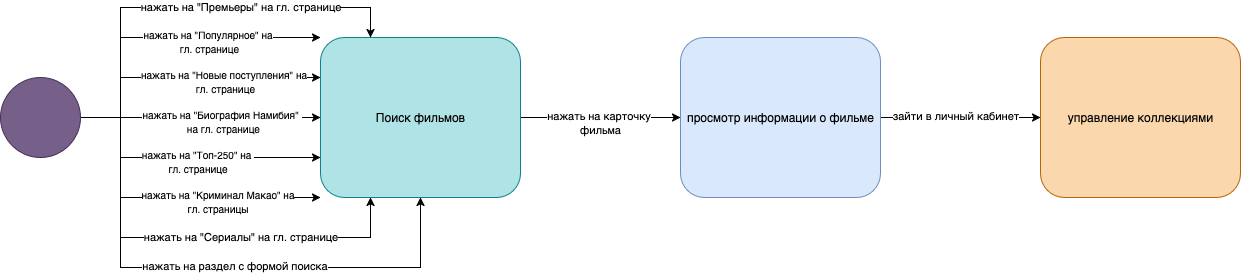

The diagram above was exported from draw.io. Its source (the exported page's mxGraphModel, read from the mxfile embedded in the PNG):
<mxGraphModel dx="2896" dy="1163" grid="1" gridSize="10" guides="1" tooltips="1" connect="1" arrows="1" fold="1" page="1" pageScale="1" pageWidth="1654" pageHeight="1169" math="0" shadow="0">
  <root>
    <mxCell id="0" />
    <mxCell id="1" parent="0" />
    <mxCell id="2cc397pnFsvukASCvfRF-25" style="edgeStyle=orthogonalEdgeStyle;rounded=0;orthogonalLoop=1;jettySize=auto;html=1;exitX=1;exitY=0.5;exitDx=0;exitDy=0;entryX=0;entryY=0.25;entryDx=0;entryDy=0;" parent="1" source="2cc397pnFsvukASCvfRF-1" target="2cc397pnFsvukASCvfRF-3" edge="1">
      <mxGeometry relative="1" as="geometry">
        <Array as="points">
          <mxPoint x="240" y="520" />
          <mxPoint x="240" y="480" />
        </Array>
      </mxGeometry>
    </mxCell>
    <mxCell id="2cc397pnFsvukASCvfRF-54" value="&lt;font style=&quot;font-size: 10px;&quot;&gt;нажать на &quot;Новые поступления&quot;&amp;nbsp;&lt;/font&gt;&lt;span style=&quot;font-size: 10px; background-color: light-dark(#ffffff, var(--ge-dark-color, #121212)); color: light-dark(rgb(0, 0, 0), rgb(255, 255, 255));&quot;&gt;на&lt;/span&gt;&lt;div&gt;&lt;span style=&quot;font-size: 10px; background-color: light-dark(#ffffff, var(--ge-dark-color, #121212)); color: light-dark(rgb(0, 0, 0), rgb(255, 255, 255));&quot;&gt;&amp;nbsp;гл. странице&lt;/span&gt;&lt;/div&gt;" style="edgeLabel;html=1;align=center;verticalAlign=middle;resizable=0;points=[];" parent="2cc397pnFsvukASCvfRF-25" vertex="1" connectable="0">
      <mxGeometry x="0.0808" y="3" relative="1" as="geometry">
        <mxPoint x="31" y="7" as="offset" />
      </mxGeometry>
    </mxCell>
    <mxCell id="2cc397pnFsvukASCvfRF-26" style="edgeStyle=orthogonalEdgeStyle;rounded=0;orthogonalLoop=1;jettySize=auto;html=1;exitX=1;exitY=0.5;exitDx=0;exitDy=0;entryX=0;entryY=0.5;entryDx=0;entryDy=0;" parent="1" source="2cc397pnFsvukASCvfRF-1" target="2cc397pnFsvukASCvfRF-3" edge="1">
      <mxGeometry relative="1" as="geometry" />
    </mxCell>
    <mxCell id="2cc397pnFsvukASCvfRF-55" value="&lt;div&gt;&lt;font style=&quot;font-size: 10px;&quot;&gt;нажать на &quot;Биография Намибия&quot;&amp;nbsp;&lt;/font&gt;&lt;/div&gt;&lt;div&gt;&lt;font style=&quot;background-color: light-dark(#ffffff, var(--ge-dark-color, #121212)); color: light-dark(rgb(0, 0, 0), rgb(255, 255, 255)); font-size: 10px;&quot;&gt;&amp;nbsp;&lt;/font&gt;&lt;span style=&quot;background-color: light-dark(#ffffff, var(--ge-dark-color, #121212)); color: light-dark(rgb(0, 0, 0), rgb(255, 255, 255)); font-size: 10px;&quot;&gt;на гл. странице&lt;/span&gt;&lt;/div&gt;" style="edgeLabel;html=1;align=center;verticalAlign=middle;resizable=0;points=[];" parent="2cc397pnFsvukASCvfRF-26" vertex="1" connectable="0">
      <mxGeometry x="-0.0461" y="-2" relative="1" as="geometry">
        <mxPoint x="26" y="2" as="offset" />
      </mxGeometry>
    </mxCell>
    <mxCell id="2cc397pnFsvukASCvfRF-27" style="edgeStyle=orthogonalEdgeStyle;rounded=0;orthogonalLoop=1;jettySize=auto;html=1;exitX=1;exitY=0.5;exitDx=0;exitDy=0;entryX=0;entryY=0.75;entryDx=0;entryDy=0;" parent="1" source="2cc397pnFsvukASCvfRF-1" target="2cc397pnFsvukASCvfRF-3" edge="1">
      <mxGeometry relative="1" as="geometry">
        <Array as="points">
          <mxPoint x="240" y="520" />
          <mxPoint x="240" y="560" />
        </Array>
      </mxGeometry>
    </mxCell>
    <mxCell id="2cc397pnFsvukASCvfRF-56" value="&lt;font style=&quot;font-size: 10px;&quot;&gt;нажать на &quot;Топ-250&quot;&amp;nbsp;&lt;/font&gt;&lt;span style=&quot;font-size: 10px; background-color: light-dark(#ffffff, var(--ge-dark-color, #121212)); color: light-dark(rgb(0, 0, 0), rgb(255, 255, 255));&quot;&gt;на&amp;nbsp;&lt;/span&gt;&lt;div&gt;&lt;span style=&quot;font-size: 10px; background-color: light-dark(#ffffff, var(--ge-dark-color, #121212)); color: light-dark(rgb(0, 0, 0), rgb(255, 255, 255));&quot;&gt;гл. странице&lt;/span&gt;&lt;/div&gt;" style="edgeLabel;html=1;align=center;verticalAlign=middle;resizable=0;points=[];" parent="2cc397pnFsvukASCvfRF-27" vertex="1" connectable="0">
      <mxGeometry x="-0.0395" relative="1" as="geometry">
        <mxPoint x="22" y="4" as="offset" />
      </mxGeometry>
    </mxCell>
    <mxCell id="2cc397pnFsvukASCvfRF-45" style="edgeStyle=orthogonalEdgeStyle;rounded=0;orthogonalLoop=1;jettySize=auto;html=1;exitX=1;exitY=0.5;exitDx=0;exitDy=0;entryX=0;entryY=0;entryDx=0;entryDy=0;" parent="1" source="2cc397pnFsvukASCvfRF-1" target="2cc397pnFsvukASCvfRF-3" edge="1">
      <mxGeometry relative="1" as="geometry">
        <Array as="points">
          <mxPoint x="240" y="520" />
          <mxPoint x="240" y="440" />
        </Array>
      </mxGeometry>
    </mxCell>
    <mxCell id="2cc397pnFsvukASCvfRF-53" value="&lt;font style=&quot;font-size: 10px;&quot;&gt;нажать на &quot;Популярное&quot;&amp;nbsp;&lt;/font&gt;&lt;span style=&quot;font-size: 10px; background-color: light-dark(#ffffff, var(--ge-dark-color, #121212)); color: light-dark(rgb(0, 0, 0), rgb(255, 255, 255));&quot;&gt;на&lt;/span&gt;&lt;div&gt;&lt;span style=&quot;font-size: 10px; background-color: light-dark(#ffffff, var(--ge-dark-color, #121212)); color: light-dark(rgb(0, 0, 0), rgb(255, 255, 255));&quot;&gt;&amp;nbsp;гл. странице&lt;/span&gt;&lt;/div&gt;" style="edgeLabel;html=1;align=center;verticalAlign=middle;resizable=0;points=[];" parent="2cc397pnFsvukASCvfRF-45" vertex="1" connectable="0">
      <mxGeometry x="0.0378" y="-1" relative="1" as="geometry">
        <mxPoint x="40" y="3" as="offset" />
      </mxGeometry>
    </mxCell>
    <mxCell id="2cc397pnFsvukASCvfRF-46" style="edgeStyle=orthogonalEdgeStyle;rounded=0;orthogonalLoop=1;jettySize=auto;html=1;exitX=1;exitY=0.5;exitDx=0;exitDy=0;entryX=0;entryY=1;entryDx=0;entryDy=0;" parent="1" source="2cc397pnFsvukASCvfRF-1" target="2cc397pnFsvukASCvfRF-3" edge="1">
      <mxGeometry relative="1" as="geometry">
        <Array as="points">
          <mxPoint x="240" y="520" />
          <mxPoint x="240" y="600" />
        </Array>
      </mxGeometry>
    </mxCell>
    <mxCell id="2cc397pnFsvukASCvfRF-57" value="&lt;font style=&quot;font-size: 10px;&quot;&gt;нажать на &quot;Криминал Макао&quot;&amp;nbsp;&lt;/font&gt;&lt;span style=&quot;font-size: 10px; background-color: light-dark(#ffffff, var(--ge-dark-color, #121212)); color: light-dark(rgb(0, 0, 0), rgb(255, 255, 255));&quot;&gt;на&lt;/span&gt;&lt;div&gt;&lt;span style=&quot;font-size: 10px; background-color: light-dark(#ffffff, var(--ge-dark-color, #121212)); color: light-dark(rgb(0, 0, 0), rgb(255, 255, 255));&quot;&gt;гл. страницы&lt;/span&gt;&lt;/div&gt;" style="edgeLabel;html=1;align=center;verticalAlign=middle;resizable=0;points=[];" parent="2cc397pnFsvukASCvfRF-46" vertex="1" connectable="0">
      <mxGeometry x="0.0905" y="1" relative="1" as="geometry">
        <mxPoint x="42" y="5" as="offset" />
      </mxGeometry>
    </mxCell>
    <mxCell id="2cc397pnFsvukASCvfRF-47" style="edgeStyle=orthogonalEdgeStyle;rounded=0;orthogonalLoop=1;jettySize=auto;html=1;exitX=1;exitY=0.5;exitDx=0;exitDy=0;entryX=0.25;entryY=0;entryDx=0;entryDy=0;" parent="1" source="2cc397pnFsvukASCvfRF-1" target="2cc397pnFsvukASCvfRF-3" edge="1">
      <mxGeometry relative="1" as="geometry">
        <Array as="points">
          <mxPoint x="240" y="520" />
          <mxPoint x="240" y="410" />
          <mxPoint x="490" y="410" />
        </Array>
      </mxGeometry>
    </mxCell>
    <mxCell id="2cc397pnFsvukASCvfRF-52" value="нажать на &quot;Премьеры&quot; на гл. странице" style="edgeLabel;html=1;align=center;verticalAlign=middle;resizable=0;points=[];" parent="2cc397pnFsvukASCvfRF-47" vertex="1" connectable="0">
      <mxGeometry x="0.1122" y="3" relative="1" as="geometry">
        <mxPoint x="30" y="2" as="offset" />
      </mxGeometry>
    </mxCell>
    <mxCell id="ADZlwQGgPcYQmFwea0R2-2" style="edgeStyle=orthogonalEdgeStyle;rounded=0;orthogonalLoop=1;jettySize=auto;html=1;exitX=1;exitY=0.5;exitDx=0;exitDy=0;entryX=0.25;entryY=1;entryDx=0;entryDy=0;" parent="1" source="2cc397pnFsvukASCvfRF-1" target="2cc397pnFsvukASCvfRF-3" edge="1">
      <mxGeometry relative="1" as="geometry">
        <Array as="points">
          <mxPoint x="240" y="520" />
          <mxPoint x="240" y="640" />
          <mxPoint x="490" y="640" />
        </Array>
      </mxGeometry>
    </mxCell>
    <mxCell id="ADZlwQGgPcYQmFwea0R2-3" value="нажать на &quot;Сериалы&quot; на гл. странице" style="edgeLabel;html=1;align=center;verticalAlign=middle;resizable=0;points=[];" parent="ADZlwQGgPcYQmFwea0R2-2" vertex="1" connectable="0">
      <mxGeometry x="0.2383" relative="1" as="geometry">
        <mxPoint y="-1" as="offset" />
      </mxGeometry>
    </mxCell>
    <mxCell id="ADZlwQGgPcYQmFwea0R2-4" style="edgeStyle=orthogonalEdgeStyle;rounded=0;orthogonalLoop=1;jettySize=auto;html=1;exitX=1;exitY=0.5;exitDx=0;exitDy=0;entryX=0.5;entryY=1;entryDx=0;entryDy=0;" parent="1" source="2cc397pnFsvukASCvfRF-1" target="2cc397pnFsvukASCvfRF-3" edge="1">
      <mxGeometry relative="1" as="geometry">
        <Array as="points">
          <mxPoint x="240" y="520" />
          <mxPoint x="240" y="670" />
          <mxPoint x="540" y="670" />
        </Array>
      </mxGeometry>
    </mxCell>
    <mxCell id="ADZlwQGgPcYQmFwea0R2-5" value="нажать на раздел с формой поиска" style="edgeLabel;html=1;align=center;verticalAlign=middle;resizable=0;points=[];" parent="ADZlwQGgPcYQmFwea0R2-4" vertex="1" connectable="0">
      <mxGeometry x="0.1586" y="-1" relative="1" as="geometry">
        <mxPoint x="-21" y="-3" as="offset" />
      </mxGeometry>
    </mxCell>
    <mxCell id="2cc397pnFsvukASCvfRF-1" value="" style="ellipse;whiteSpace=wrap;html=1;aspect=fixed;fillColor=#76608a;fontColor=#ffffff;strokeColor=#432D57;" parent="1" vertex="1">
      <mxGeometry x="120" y="480" width="80" height="80" as="geometry" />
    </mxCell>
    <mxCell id="m6Xa3apiKAiP1LlY0HML-2" style="edgeStyle=orthogonalEdgeStyle;rounded=0;orthogonalLoop=1;jettySize=auto;html=1;exitX=1;exitY=0.5;exitDx=0;exitDy=0;entryX=0;entryY=0.5;entryDx=0;entryDy=0;" edge="1" parent="1" source="2cc397pnFsvukASCvfRF-3" target="m6Xa3apiKAiP1LlY0HML-1">
      <mxGeometry relative="1" as="geometry" />
    </mxCell>
    <mxCell id="m6Xa3apiKAiP1LlY0HML-3" value="&lt;div&gt;нажать на карточку&lt;/div&gt;&lt;div&gt;&amp;nbsp;фильма&lt;/div&gt;" style="edgeLabel;html=1;align=center;verticalAlign=middle;resizable=0;points=[];" vertex="1" connectable="0" parent="m6Xa3apiKAiP1LlY0HML-2">
      <mxGeometry x="-0.0333" relative="1" as="geometry">
        <mxPoint y="5" as="offset" />
      </mxGeometry>
    </mxCell>
    <mxCell id="2cc397pnFsvukASCvfRF-3" value="Поиск фильмов" style="rounded=1;whiteSpace=wrap;html=1;fillColor=#b0e3e6;strokeColor=#0e8088;" parent="1" vertex="1">
      <mxGeometry x="440" y="440" width="200" height="160" as="geometry" />
    </mxCell>
    <mxCell id="2cc397pnFsvukASCvfRF-5" value="управление коллекциями" style="rounded=1;whiteSpace=wrap;html=1;fillColor=#fad7ac;strokeColor=#b46504;" parent="1" vertex="1">
      <mxGeometry x="1160" y="440" width="200" height="160" as="geometry" />
    </mxCell>
    <mxCell id="m6Xa3apiKAiP1LlY0HML-5" style="edgeStyle=orthogonalEdgeStyle;rounded=0;orthogonalLoop=1;jettySize=auto;html=1;exitX=1;exitY=0.5;exitDx=0;exitDy=0;" edge="1" parent="1" source="m6Xa3apiKAiP1LlY0HML-1" target="2cc397pnFsvukASCvfRF-5">
      <mxGeometry relative="1" as="geometry" />
    </mxCell>
    <mxCell id="m6Xa3apiKAiP1LlY0HML-6" value="зайти в личный кабинет" style="edgeLabel;html=1;align=center;verticalAlign=middle;resizable=0;points=[];" vertex="1" connectable="0" parent="m6Xa3apiKAiP1LlY0HML-5">
      <mxGeometry x="-0.175" y="-2" relative="1" as="geometry">
        <mxPoint x="8" y="-4" as="offset" />
      </mxGeometry>
    </mxCell>
    <mxCell id="m6Xa3apiKAiP1LlY0HML-1" value="просмотр информации о фильме" style="rounded=1;whiteSpace=wrap;html=1;fillColor=#dae8fc;strokeColor=#6c8ebf;" vertex="1" parent="1">
      <mxGeometry x="800" y="440" width="200" height="160" as="geometry" />
    </mxCell>
  </root>
</mxGraphModel>